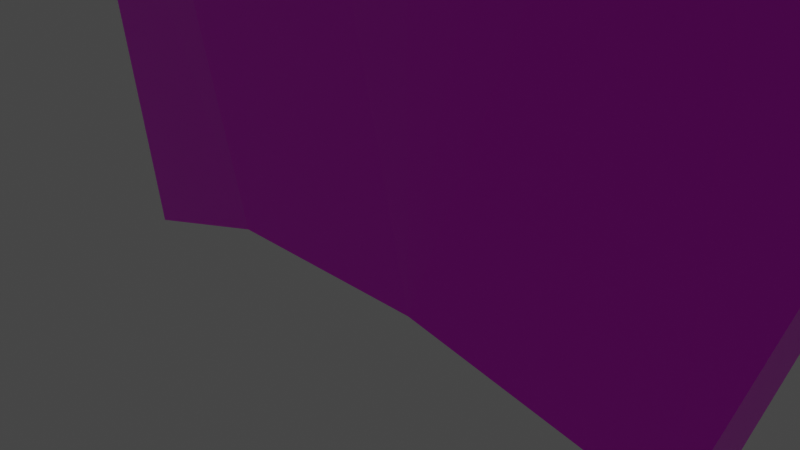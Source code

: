 # Source: mohawk.blend  (saved by Blender 2.93.20; exported with 4.5.12 LTS)
import bpy
from mathutils import Matrix  # noqa: F401  (used for matrix-valued properties, if any)

bpy.ops.wm.read_factory_settings(use_empty=True)
scene = bpy.context.scene
scene.name = 'Scene'

# ---- collections
col_collection = bpy.data.collections.new('Collection'); scene.collection.children.link(col_collection)

# ---- images (referenced by path relative to the original .blend; pixels are not part of the script)
import os
ASSET_DIR = os.environ.get("B2B_ASSET_DIR", "")  # directory of the original .blend (textures are referenced by path, not embedded)
HERE = os.path.dirname(os.path.abspath(__file__))  # packed textures are extracted next to this script under _unpacked/

def load_image(name, relpath, width, height, colorspace="sRGB"):
    """Load a texture the original file referenced (path relative to the .blend, or extracted next to this script)."""
    p = next((c for c in (os.path.join(HERE, relpath), os.path.join(ASSET_DIR, relpath)) if relpath and os.path.exists(c)), "")
    if p:
        img = bpy.data.images.load(p, check_existing=True)
        img.name = name
    else:  # same state as the original file: an image datablock whose file is absent (Cycles renders it pink)
        img = bpy.data.images.new(name, width, height)
        img.source = "FILE"
        img.filepath = "//" + (relpath or name)
    img.colorspace_settings.name = colorspace
    return img
img_material_base_color = load_image('Material Base Color', 'mohawk.png', 1024, 1024, 'sRGB')

# ---- materials (node trees are filled in below, after node groups)
mat_material = bpy.data.materials.new('Material')
mat_material.alpha_threshold = 0.0
mat_material.use_transparent_shadow = False
mat_material.line_color = (0.0, 0.0, 0.0, 1.0)

# ---- material node trees
mat_material.use_nodes = True; mat_material.node_tree.nodes.clear()
_N = mat_material.node_tree.nodes; _L = mat_material.node_tree.links
n0 = _N.new('ShaderNodeOutputMaterial'); n0.name = 'Material Output'; n0.location = (300, 300)
n1 = _N.new('ShaderNodeBsdfPrincipled'); n1.name = 'Principled BSDF'; n1.location = (10, 300)
n1.distribution = 'GGX'
n1.subsurface_method = 'BURLEY'
n1.inputs[2].default_value = 0.4
n1.inputs[3].default_value = 1.45
n1.inputs[27].default_value = (0.0, 0.0, 0.0, 1.0)
n1.inputs[28].default_value = 1.0
n2 = _N.new('ShaderNodeTexImage'); n2.name = 'Image Texture'; n2.location = (-280, 280)
n2.image = img_material_base_color
_L.new(n1.outputs[0], n0.inputs[0])
_L.new(n2.outputs[0], n1.inputs[0])
n0.is_active_output = True

# ---- world
world_world = bpy.data.worlds.new('World'); scene.world = world_world
world_world.use_nodes = True; world_world.node_tree.nodes.clear()
_N = world_world.node_tree.nodes; _L = world_world.node_tree.links
n0 = _N.new('ShaderNodeOutputWorld'); n0.name = 'World Output'; n0.location = (300, 300)
n1 = _N.new('ShaderNodeBackground'); n1.name = 'Background'; n1.location = (10, 300)
n1.inputs[0].default_value = (0.05088, 0.05088, 0.05088, 1.0)
_L.new(n1.outputs[0], n0.inputs[0])
n0.is_active_output = True
world_world.color = (0.05088, 0.05088, 0.05088)
world_world.use_sun_shadow = False
world_world.sun_shadow_jitter_overblur = 0.0

# ---- cameras
cam_camera = bpy.data.cameras.new('Camera')
cam_camera.clip_end = 100.0
cam_camera.ortho_scale = 7.314

# ---- lights
light_light = bpy.data.lights.new('Light', 'POINT')
light_light.transmission_factor = 0.0
light_light.energy = 1000.0
light_light.shadow_soft_size = 0.1
light_light.shadow_maximum_resolution = 0.006
light_light.use_absolute_resolution = True

# ---- meshes
me_cube = bpy.data.meshes.new('Cube')
me_cube.from_pydata([(4.936, -0.002061, 6.594), (3.729, 0.4252, -1.237), (3.729, -0.4536, -1.237), (-4.317, 0.3562, 6.223), (-3.608, 0.6939, -1.108), (-4.584, -0.2308, 6.629), (-3.608, -0.5819, -1.108), (1.279, 0.8499, -0.4123), (0.4728, -0.3835, 6.862), (1.002, -0.8293, -0.3692), (-1.533, 0.2733, 7.376), (-1.556, 0.7944, -0.3626), (-1.682, -0.2078, 7.128), (-1.544, -0.7778, -0.419), (1.484, 0.2136, 7.359), (2.08, -0.3783, 7.473), (-3.44, 0.0006214, 7.17), (3.563, 0.3634, 6.576), (3.563, -0.3426, 7.194), (-5.792, -0.1091, 5.017), (5.726, 0.172, 5.156), (5.726, -0.1844, 5.156), (-5.792, 0.1057, 5.017), (-0.02727, -7.92e-05, 7.688), (2.568, -7.92e-05, 7.714)], [], [(15, 18, 24), (13, 5, 19, 6), (6, 19, 22, 4), (7, 1, 2, 9), (1, 20, 21, 2), (7, 17, 20, 1), (11, 10, 7), (11, 7, 9, 13), (17, 14, 24), (11, 3, 10), (0, 17, 18), (9, 18, 15), (4, 22, 3, 11), (4, 11, 13, 6), (13, 12, 5), (14, 10, 23), (9, 8, 12, 13), (7, 10, 14), (9, 15, 8), (2, 21, 18, 9), (7, 14, 17), (0, 21, 20), (5, 3, 22, 19), (17, 0, 20), (16, 10, 3), (12, 16, 5), (0, 18, 21), (10, 16, 12), (14, 23, 8), (24, 14, 15), (23, 10, 12), (14, 8, 15), (17, 24, 18), (3, 5, 16), (12, 8, 23)])
_uv = me_cube.uv_layers.new(name='UVMap')
_uv.uv.foreach_set('vector', [0.0109, 0.4236, 0.02315, 0.4838, 0.0, 0.4411, 0.4442, 0.1932, 0.1159, 0.09992, 0.1467, 0.0, 0.4686, 0.1207, 0.157, 0.6107, 0.1372, 0.8436, 0.1152, 0.8436, 0.08929, 0.6107, 0.0002253, 0.6939, 0.02318, 0.6108, 0.06978, 0.6107, 0.08929, 0.6938, 0.9834, 0.0, 0.9699, 0.1679, 0.951, 0.1679, 0.9368, 0.0, 0.9097, 0.185, 0.5137, 0.1061, 0.5993, 0.0, 0.9368, 0.102, 0.8913, 0.3426, 0.5362, 0.3059, 0.8891, 0.3018, 7.081e-05, 0.8514, 0.0, 0.8107, 0.08906, 0.8106, 0.08913, 0.8514, 0.4919, 0.1265, 0.4728, 0.2149, 0.4686, 0.1691, 0.9029, 0.4207, 0.5969, 0.5117, 0.5209, 0.4267, 0.9691, 0.2516, 0.9732, 0.3225, 0.9484, 0.3225, 0.4412, 0.4268, 0.02864, 0.504, 0.03712, 0.424, 0.9368, 0.4912, 0.6136, 0.6108, 0.5969, 0.5117, 0.9029, 0.4207, 0.009226, 1.0, 0.009184, 0.9295, 0.08136, 0.9274, 0.07689, 0.9999, 0.4308, 0.2264, 0.04821, 0.1837, 0.1159, 0.09992, 0.4888, 0.2465, 0.505, 0.3063, 0.4714, 0.3067, 0.421, 0.3099, 0.06355, 0.3045, 0.04734, 0.2439, 0.4233, 0.2692, 0.8891, 0.3018, 0.5362, 0.3059, 0.52, 0.2462, 0.4284, 0.3908, 0.03712, 0.424, 0.04666, 0.3642, 0.4686, 0.51, 0.1304, 0.6107, 0.02864, 0.504, 0.4412, 0.4268, 0.8968, 0.221, 0.5107, 0.1863, 0.5137, 0.1061, 0.9523, 0.2516, 0.951, 0.1679, 0.9699, 0.1679, 0.1442, 0.9624, 0.1083, 0.9624, 0.1152, 0.8436, 0.1372, 0.8436, 0.4919, 0.1265, 0.5245, 0.04276, 0.5993, 0.0, 0.502, 0.4871, 0.5209, 0.4267, 0.5969, 0.5117, 0.022, 0.1833, 0.03452, 0.1232, 0.1159, 0.09992, 0.05565, 0.5677, 0.02864, 0.504, 0.1304, 0.6107, 0.1615, 0.6918, 0.1901, 0.6517, 0.1913, 0.6918, 0.2914, 0.6107, 0.2616, 0.6494, 0.2616, 0.6107, 0.9757, 0.382, 0.9757, 0.4114, 0.9459, 0.4114, 0.2914, 0.6107, 0.3204, 0.6107, 0.3204, 0.6405, 0.3478, 0.6107, 0.3478, 0.6405, 0.3204, 0.6405, 0.9732, 0.3225, 0.9459, 0.382, 0.9484, 0.3225, 0.2616, 0.6518, 0.2257, 0.6518, 0.2576, 0.6107, 0.02113, 0.2436, 0.03691, 0.3041, 0.003299, 0.3035])
me_cube.materials.append(mat_material)
me_cube.use_remesh_preserve_volume = False
me_cube.use_remesh_preserve_attributes = False
me_cube.use_mirror_vertex_groups = False
me_cube.update()

# ---- objects
ob_cube = bpy.data.objects.new('Cube', me_cube)
ob_light = bpy.data.objects.new('Light', light_light)
ob_camera = bpy.data.objects.new('Camera', cam_camera)

# ---- transforms, parenting, visibility, modifiers, constraints
ob_cube.location = (0.0, 0.0, 0.0)
ob_cube.lock_rotations_4d = False
ob_cube.empty_display_type = 'ARROWS'
ob_cube.lineart.crease_threshold = 0.0
_m = ob_cube.modifiers.new('Decimate', 'DECIMATE')
_m.decimate_type = 'UNSUBDIV'
ob_light.location = (4.076, 1.005, 5.904)
ob_light.rotation_euler = (0.6503, 0.05522, 1.866)
ob_light.lock_rotations_4d = False
ob_light.empty_display_type = 'ARROWS'
ob_light.color = (0.0, 0.0, 0.0, 0.0)
ob_light.lineart.crease_threshold = 0.0
ob_camera.location = (7.359, -6.926, 4.958)
ob_camera.rotation_euler = (1.109, 0.0, 0.8149)
ob_camera.lock_rotations_4d = False
ob_camera.empty_display_type = 'ARROWS'
ob_camera.color = (0.0, 0.0, 0.0, 0.0)
ob_camera.display_type = 'WIRE'
ob_camera.lineart.crease_threshold = 0.0

# ---- collection membership
col_collection.objects.link(ob_cube)
col_collection.objects.link(ob_light)
col_collection.objects.link(ob_camera)

# ---- scene / render settings (as saved in the file)
scene.camera = ob_camera
scene.frame_start = 1; scene.frame_end = 250; scene.frame_set(1)
scene.render.engine = 'BLENDER_EEVEE_NEXT'
scene.cycles.use_denoising = False
scene.cycles.samples = 128
scene.cycles.sampling_pattern = 'TABULATED_SOBOL'
scene.cycles.use_adaptive_sampling = False
scene.cycles.use_light_tree = False
scene.view_settings.view_transform = 'Filmic'
bpy.context.view_layer.update()
